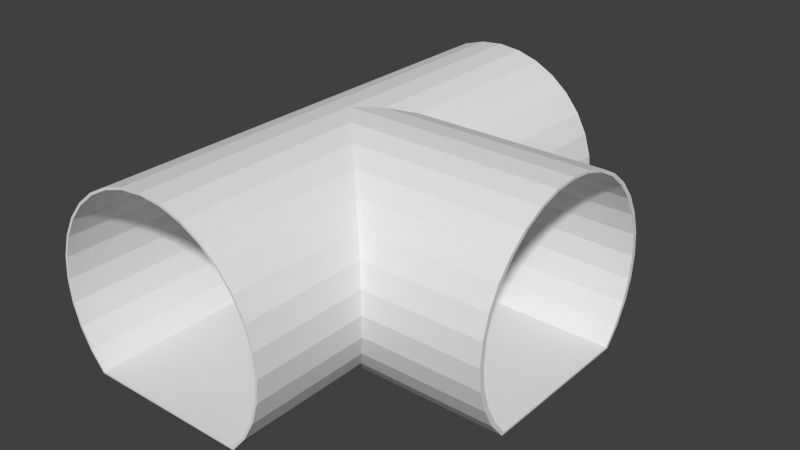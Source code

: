 # Source: BLENDER_Kanalgang_Kreuzung.blend  (saved by Blender 2.74.0; exported with 4.5.12 LTS)
import bpy
from mathutils import Matrix  # noqa: F401  (used for matrix-valued properties, if any)

bpy.ops.wm.read_factory_settings(use_empty=True)
scene = bpy.context.scene
scene.name = 'Scene'

# ---- collections
col_collection_1 = bpy.data.collections.new('Collection 1'); scene.collection.children.link(col_collection_1)

# ---- world
world_world = bpy.data.worlds.new('World'); scene.world = world_world
world_world.color = (0.05088, 0.05088, 0.05088)
world_world.use_sun_shadow = False
world_world.sun_shadow_jitter_overblur = 0.0
world_world.cycles.sampling_method = 'MANUAL'
world_world.cycles.sample_map_resolution = 256

# ---- meshes
me_cube_001 = bpy.data.meshes.new('Cube.001')
me_cube_001.from_pydata([(0.346, -0.3275, -0.4719), (0.346, 0.6513, -0.4719), (0.4069, 0.6513, -0.3978), (0.4069, 0.364, -0.3978), (0.4069, 0.364, -0.3978), (0.346, 0.3336, -0.4719), (0.346, -0.01247, -0.4719), (0.4069, -0.0429, -0.3978), (0.4069, -0.3275, -0.3978), (-0.346, -0.3275, -0.4719), (-0.346, 0.6513, -0.4719), (0.4521, 0.6513, -0.3132), (0.4521, 0.3866, -0.3132), (0.4521, 0.3866, -0.3132), (0.4069, -0.0429, -0.3978), (0.4521, -0.06551, -0.3132), (0.4521, -0.3275, -0.3132), (-0.4069, -0.3275, -0.3978), (-0.4069, 0.6513, -0.3978), (0.48, 0.6513, -0.2214), (0.48, 0.4005, -0.2214), (0.48, 0.4005, -0.2214), (0.4521, -0.06551, -0.3132), (0.48, -0.07944, -0.2214), (0.48, -0.07944, -0.2214), (0.48, -0.3275, -0.2214), (-0.4521, -0.3275, -0.3132), (-0.4521, 0.6513, -0.3132), (0.4894, 0.6513, -0.1259), (0.4894, 0.4052, -0.1259), (0.4894, 0.4052, -0.1259), (0.4894, -0.08414, -0.1259), (0.4894, -0.08414, -0.1259), (0.4894, -0.3275, -0.1259), (-0.48, -0.3275, -0.2214), (-0.48, 0.6513, -0.2214), (0.48, 0.6513, -0.03041), (0.48, 0.4005, -0.03041), (0.48, 0.4005, -0.03041), (0.48, -0.07944, -0.03041), (0.48, -0.07944, -0.03041), (0.48, -0.3275, -0.03041), (-0.4894, -0.3275, -0.1259), (-0.4894, 0.6513, -0.1259), (0.4521, 0.6513, 0.06139), (0.4521, 0.3866, 0.06139), (0.4521, 0.3866, 0.06139), (0.4521, -0.06551, 0.06139), (0.4521, -0.06551, 0.06139), (0.4521, -0.3275, 0.06139), (-0.48, -0.3275, -0.03041), (-0.48, 0.6513, -0.03041), (0.4069, 0.6513, 0.146), (0.4069, 0.364, 0.146), (0.4069, 0.364, 0.146), (0.4069, -0.0429, 0.146), (0.4069, -0.0429, 0.146), (0.4069, -0.3275, 0.146), (-0.4521, -0.3275, 0.06139), (-0.4521, 0.6513, 0.06139), (0.346, 0.6513, 0.2202), (0.346, 0.3336, 0.2202), (0.346, 0.3336, 0.2202), (0.346, -0.01247, 0.2202), (0.346, -0.01247, 0.2202), (0.346, -0.3275, 0.2202), (-0.4069, -0.3275, 0.146), (-0.4069, 0.6513, 0.146), (0.2719, 0.6513, 0.281), (0.2719, 0.2965, 0.281), (0.2719, 0.2965, 0.281), (0.2719, 0.02461, 0.281), (0.2719, 0.02461, 0.281), (0.2719, -0.3275, 0.281), (-0.346, -0.3275, 0.2202), (-0.346, 0.6513, 0.2202), (0.1873, 0.6513, 0.3262), (0.1873, 0.2542, 0.3262), (0.1873, 0.2542, 0.3262), (0.1873, 0.06691, 0.3262), (0.1873, 0.06691, 0.3262), (0.1873, -0.3275, 0.3262), (-0.2719, -0.3275, 0.281), (-0.2719, 0.6513, 0.281), (0.09547, 0.6513, 0.3541), (0.09547, 0.2083, 0.3541), (0.09548, 0.2083, 0.3541), (0.09548, 0.1128, 0.3541), (0.09547, 0.1128, 0.3541), (0.09547, -0.3275, 0.3541), (-0.1873, -0.3275, 0.3262), (-0.1873, 0.6513, 0.3262), (0.004559, 0.1583, 0.363), (0.004559, 0.1605, 0.363), (0.004559, 0.1628, 0.363), (-1.449e-07, 0.6513, 0.3635), (-1.449e-07, -0.3275, 0.3635), (-0.09547, -0.3275, 0.3541), (-0.09547, 0.6513, 0.3541), (0.0497, 0.1605, 0.3586), (0.9833, -0.01247, -0.4719), (0.9833, -0.0429, -0.3978), (0.9833, 0.3336, -0.4719), (0.9833, -0.06551, -0.3132), (0.9833, 0.364, -0.3978), (0.9833, -0.07944, -0.2214), (0.9833, 0.3866, -0.3132), (0.9833, -0.08414, -0.1259), (0.9833, 0.4005, -0.2214), (0.9833, -0.07944, -0.03041), (0.9833, 0.4052, -0.1259), (0.9833, -0.06551, 0.06139), (0.9833, 0.4005, -0.03041), (0.9833, -0.0429, 0.146), (0.9833, 0.3866, 0.06139), (0.9833, -0.01247, 0.2202), (0.9833, 0.364, 0.146), (0.9833, 0.02461, 0.281), (0.9833, 0.3336, 0.2202), (0.9833, 0.06691, 0.3262), (0.9833, 0.2965, 0.281), (0.9833, 0.1128, 0.3541), (0.9833, 0.2542, 0.3262), (0.9833, 0.1605, 0.3635), (0.004559, 0.1605, 0.3635), (0.9833, 0.2083, 0.3541), (0.3418, -0.3275, -0.4629), (0.3418, 0.6513, -0.4629), (0.3986, 0.6513, -0.3922), (0.4014, 0.3577, -0.3923), (0.4021, 0.3579, -0.3915), (0.3419, 0.3312, -0.4631), (0.3419, -0.01006, -0.4631), (0.4015, -0.03712, -0.3916), (0.3986, -0.3275, -0.3922), (-0.3418, -0.3275, -0.4629), (-0.3418, 0.6513, -0.4629), (0.4429, 0.6513, -0.3093), (0.4456, 0.38, -0.3094), (0.4463, 0.38, -0.3085), (0.4012, -0.03664, -0.3925), (0.4457, -0.0593, -0.3087), (0.4429, -0.3275, -0.3093), (-0.3986, -0.3275, -0.3922), (-0.3986, 0.6513, -0.3922), (0.4702, 0.6513, -0.2194), (0.4729, 0.3937, -0.2196), (0.4734, 0.3935, -0.2186), (0.4456, -0.05877, -0.3097), (0.4733, -0.07251, -0.2186), (0.4727, -0.07278, -0.2196), (0.4702, -0.3275, -0.2194), (-0.4429, -0.3275, -0.3093), (-0.4429, 0.6513, -0.3093), (0.4794, 0.6513, -0.1259), (0.4821, 0.3984, -0.1262), (0.4824, 0.3981, -0.1252), (0.4825, -0.07693, -0.1252), (0.4821, -0.07726, -0.1262), (0.4794, -0.3275, -0.1259), (-0.4702, -0.3275, -0.2194), (-0.4702, 0.6513, -0.2194), (0.4702, 0.6513, -0.03236), (0.4729, 0.3939, -0.03289), (0.4731, 0.3934, -0.03183), (0.4731, -0.07233, -0.03183), (0.473, -0.07275, -0.03289), (0.4702, -0.3275, -0.03236), (-0.4794, -0.3275, -0.1259), (-0.4794, 0.6513, -0.1259), (0.4429, 0.6513, 0.05757), (0.4458, 0.3803, 0.05696), (0.4457, 0.3798, 0.05794), (0.4457, -0.05871, 0.05794), (0.4458, -0.05918, 0.05696), (0.4429, -0.3275, 0.05756), (-0.4702, -0.3275, -0.03236), (-0.4702, 0.6513, -0.03236), (0.3986, 0.6513, 0.1404), (0.4015, 0.3582, 0.1399), (0.4012, 0.3577, 0.1407), (0.4012, -0.03663, 0.1407), (0.4015, -0.03711, 0.1399), (0.3986, -0.3275, 0.1404), (-0.4429, -0.3275, 0.05756), (-0.4429, 0.6513, 0.05756), (0.339, 0.6513, 0.2131), (0.3418, 0.3285, 0.2126), (0.3413, 0.3281, 0.2133), (0.3413, -0.006967, 0.2133), (0.3418, -0.007424, 0.2126), (0.339, -0.3275, 0.2131), (-0.3986, -0.3275, 0.1404), (-0.3986, 0.6513, 0.1404), (0.2663, 0.6513, 0.2727), (0.2689, 0.2924, 0.2724), (0.2683, 0.292, 0.2728), (0.2683, 0.02908, 0.2728), (0.2689, 0.02867, 0.2724), (0.2663, -0.3275, 0.2727), (-0.339, -0.3275, 0.2131), (-0.339, 0.6513, 0.2131), (0.1834, 0.6513, 0.317), (0.1854, 0.2515, 0.3168), (0.1848, 0.2511, 0.3171), (0.1848, 0.06999, 0.3171), (0.1854, 0.06963, 0.3168), (0.1834, -0.3275, 0.317), (-0.2663, -0.3275, 0.2727), (-0.2663, 0.6513, 0.2727), (0.09352, 0.6513, 0.3443), (0.09476, 0.2073, 0.3442), (0.09401, 0.207, 0.3443), (0.09401, 0.1141, 0.3443), (0.09476, 0.1138, 0.3442), (0.09352, -0.3275, 0.3443), (-0.1834, -0.3275, 0.317), (-0.1834, 0.6513, 0.317), (0.004548, 0.1593, 0.3531), (0.01128, 0.1605, 0.3556), (0.004548, 0.1618, 0.3531), (-1.449e-07, 0.6513, 0.3535), (-1.449e-07, -0.3275, 0.3535), (-0.09352, -0.3275, 0.3443), (-0.09352, 0.6513, 0.3443), (0.04845, 0.1565, 0.3495), (0.9833, -0.006901, -0.4636), (0.9833, -0.03342, -0.3946), (0.9833, 0.328, -0.4636), (0.9833, -0.05572, -0.3111), (0.9833, 0.3545, -0.3946), (0.9833, -0.06949, -0.2204), (0.9833, 0.3768, -0.3111), (0.9833, -0.07414, -0.1259), (0.9833, 0.3906, -0.2204), (0.9833, -0.06949, -0.03141), (0.9833, 0.3952, -0.1259), (0.9833, -0.05572, 0.05935), (0.9833, 0.3906, -0.03141), (0.9833, -0.03342, 0.1428), (0.9833, 0.3768, 0.05935), (0.9833, -0.003547, 0.2156), (0.9833, 0.3545, 0.1428), (0.9833, 0.03257, 0.275), (0.9833, 0.3246, 0.2156), (0.9833, 0.07322, 0.3185), (0.9833, 0.2885, 0.275), (0.9833, 0.1164, 0.3448), (0.9833, 0.2479, 0.3185), (0.9833, 0.1605, 0.3535), (0.01122, 0.1605, 0.356), (0.9833, 0.2047, 0.3448)], [], [(6, 7, 8, 0), (0, 9, 10, 1), (3, 2, 11, 12, 13), (8, 7, 14, 15, 16), (17, 18, 10, 9), (12, 11, 19, 20, 21), (16, 15, 22, 23, 24, 25), (26, 27, 18, 17), (20, 19, 28, 29, 30), (25, 24, 31, 32, 33), (34, 35, 27, 26), (29, 28, 36, 37, 38), (33, 32, 39, 40, 41), (42, 43, 35, 34), (37, 36, 44, 45, 46), (41, 40, 47, 48, 49), (50, 51, 43, 42), (45, 44, 52, 53, 54), (49, 48, 55, 56, 57), (58, 59, 51, 50), (53, 52, 60, 61, 62), (57, 56, 63, 64, 65), (66, 67, 59, 58), (61, 60, 68, 69, 70), (65, 64, 71, 72, 73), (74, 75, 67, 66), (69, 68, 76, 77, 78), (73, 72, 79, 80, 81), (82, 83, 75, 74), (77, 76, 84, 85, 86), (81, 80, 87, 88, 89), (90, 91, 83, 82), (89, 88, 92, 93, 94, 85, 84, 95, 96), (97, 98, 91, 90), (96, 95, 98, 97), (6, 100, 101, 14, 7), (5, 102, 100, 6), (14, 101, 103, 22, 15), (4, 104, 102, 5), (22, 103, 105, 23), (13, 106, 104, 4, 3), (23, 105, 107, 31, 24), (21, 108, 106, 13, 12), (31, 107, 109, 39, 32), (30, 110, 108, 21, 20), (39, 109, 111, 47, 40), (38, 112, 110, 30, 29), (47, 111, 113, 55, 48), (46, 114, 112, 38, 37), (55, 113, 115, 63, 56), (54, 116, 114, 46, 45), (63, 115, 117, 71, 64), (62, 118, 116, 54, 53), (71, 117, 119, 79, 72), (70, 120, 118, 62, 61), (78, 122, 120, 70, 69), (86, 125, 122, 78, 77), (92, 124, 93), (93, 124, 94), (127, 136, 135, 126), (139, 138, 137, 128, 129), (142, 141, 140, 133, 134), (135, 136, 144, 143), (147, 146, 145, 137, 138), (151, 150, 149, 148, 141, 142), (143, 144, 153, 152), (156, 155, 154, 145, 146), (159, 158, 157, 150, 151), (152, 153, 161, 160), (164, 163, 162, 154, 155), (167, 166, 165, 158, 159), (160, 161, 169, 168), (172, 171, 170, 162, 163), (175, 174, 173, 166, 167), (168, 169, 177, 176), (180, 179, 178, 170, 171), (183, 182, 181, 174, 175), (176, 177, 185, 184), (188, 187, 186, 178, 179), (191, 190, 189, 182, 183), (184, 185, 193, 192), (196, 195, 194, 186, 187), (199, 198, 197, 190, 191), (192, 193, 201, 200), (204, 203, 202, 194, 195), (207, 206, 205, 198, 199), (200, 201, 209, 208), (206, 207, 215, 214), (203, 211, 210, 202), (208, 209, 217, 216), (222, 221, 210, 211, 220, 219, 218, 214, 215), (216, 217, 224, 223), (223, 224, 221, 222), (133, 140, 227, 226, 132), (132, 226, 228, 131), (141, 148, 229, 227, 140), (131, 228, 230, 130), (149, 231, 229, 148), (129, 130, 230, 232, 139), (150, 157, 233, 231, 149), (138, 139, 232, 234, 147), (158, 165, 235, 233, 157), (146, 147, 234, 236, 156), (166, 173, 237, 235, 165), (155, 156, 236, 238, 164), (174, 181, 239, 237, 173), (163, 164, 238, 240, 172), (182, 189, 241, 239, 181), (171, 172, 240, 242, 180), (190, 197, 243, 241, 189), (179, 180, 242, 244, 188), (198, 205, 245, 243, 197), (187, 188, 244, 246, 196), (195, 196, 246, 248, 204), (203, 204, 248, 251, 212), (219, 250, 218), (220, 250, 219), (101, 100, 226, 227), (103, 101, 227, 229), (100, 102, 228, 226), (105, 103, 229, 231), (102, 104, 230, 228), (104, 106, 232, 230), (107, 105, 231, 233), (109, 107, 233, 235), (106, 108, 234, 232), (108, 110, 236, 234), (111, 109, 235, 237), (113, 111, 237, 239), (112, 114, 240, 238), (110, 112, 238, 236), (115, 113, 239, 241), (114, 116, 242, 240), (117, 115, 241, 243), (116, 118, 244, 242), (119, 117, 243, 245), (118, 120, 246, 244), (121, 119, 245, 247), (120, 122, 248, 246), (123, 121, 247, 249), (122, 125, 251, 248), (125, 123, 249, 251), (2, 1, 127, 128), (0, 8, 134, 126), (9, 0, 126, 135), (1, 10, 136, 127), (11, 2, 128, 137), (8, 16, 142, 134), (10, 18, 144, 136), (17, 9, 135, 143), (19, 11, 137, 145), (16, 25, 151, 142), (18, 27, 153, 144), (26, 17, 143, 152), (28, 19, 145, 154), (25, 33, 159, 151), (27, 35, 161, 153), (34, 26, 152, 160), (36, 28, 154, 162), (33, 41, 167, 159), (35, 43, 169, 161), (42, 34, 160, 168), (44, 36, 162, 170), (41, 49, 175, 167), (43, 51, 177, 169), (50, 42, 168, 176), (52, 44, 170, 178), (49, 57, 183, 175), (51, 59, 185, 177), (58, 50, 176, 184), (60, 52, 178, 186), (57, 65, 191, 183), (59, 67, 193, 185), (66, 58, 184, 192), (68, 60, 186, 194), (65, 73, 199, 191), (67, 75, 201, 193), (74, 66, 192, 200), (76, 68, 194, 202), (73, 81, 207, 199), (75, 83, 209, 201), (82, 74, 200, 208), (84, 76, 202, 210), (81, 89, 215, 207), (83, 91, 217, 209), (90, 82, 208, 216), (95, 84, 210, 221), (89, 96, 222, 215), (91, 98, 224, 217), (97, 90, 216, 223), (98, 95, 221, 224), (96, 97, 223, 222), (130, 128, 127, 131), (132, 126, 134, 133), (4, 5, 1, 2), (211, 251, 249, 220), (218, 249, 247, 214), (213, 247, 245, 206), (87, 80, 119, 121), (92, 88, 121, 123), (218, 220, 219), (220, 249, 218), (220, 218, 250), (85, 94, 123, 125), (123, 94, 92)])
me_cube_001.use_remesh_preserve_volume = False
me_cube_001.use_remesh_preserve_attributes = False
me_cube_001.use_mirror_vertex_groups = False
me_cube_001.update()

# ---- objects
ob_weltabschnitt_kreuzung = bpy.data.objects.new('Weltabschnitt_Kreuzung', me_cube_001)

# ---- transforms, parenting, visibility, modifiers, constraints
ob_weltabschnitt_kreuzung.location = (0.0, 0.0, 0.0)
ob_weltabschnitt_kreuzung.scale = (1.0, 2.0, 1.0)
ob_weltabschnitt_kreuzung.lineart.crease_threshold = 0.0

# ---- collection membership
col_collection_1.objects.link(ob_weltabschnitt_kreuzung)

# ---- scene / render settings (as saved in the file)
scene.frame_start = 1; scene.frame_end = 250; scene.frame_set(1)
scene.render.engine = 'BLENDER_EEVEE_NEXT'
scene.render.resolution_percentage = 50
scene.render.dither_intensity = 0.0
scene.cycles.use_denoising = False
scene.cycles.samples = 10
scene.cycles.sampling_pattern = 'TABULATED_SOBOL'
scene.cycles.light_sampling_threshold = 0.0
scene.cycles.use_adaptive_sampling = False
scene.cycles.use_light_tree = False
scene.cycles.blur_glossy = 0.0
scene.cycles.pixel_filter_type = 'GAUSSIAN'
scene.cycles.sample_clamp_indirect = 0.0
scene.view_settings.view_transform = 'Standard'
bpy.context.view_layer.update()

# ---- added for rendering (the .blend has no active camera and no usable light): camera, sun
cam_auto = bpy.data.cameras.new('AutoCamera')
cam_auto.lens = 50.0
cam_auto.sensor_width = 36.0
cam_auto.clip_end = 1000.0
ob_auto_camera = bpy.data.objects.new('AutoCamera', cam_auto)
scene.collection.objects.link(ob_auto_camera)
ob_auto_camera.location = (2.64159, -2.54973, 1.86148)
ob_auto_camera.rotation_euler = (1.09748, -7.21219e-08, 0.694738)
scene.camera = ob_auto_camera
light_auto_sun = bpy.data.lights.new('AutoSun', 'SUN')
light_auto_sun.energy = 3.0
light_auto_sun.angle = 0.0523599
ob_auto_sun = bpy.data.objects.new('AutoSun', light_auto_sun)
scene.collection.objects.link(ob_auto_sun)
ob_auto_sun.rotation_euler = (0.872665, 0.174533, 0.523599)
bpy.context.view_layer.update()
